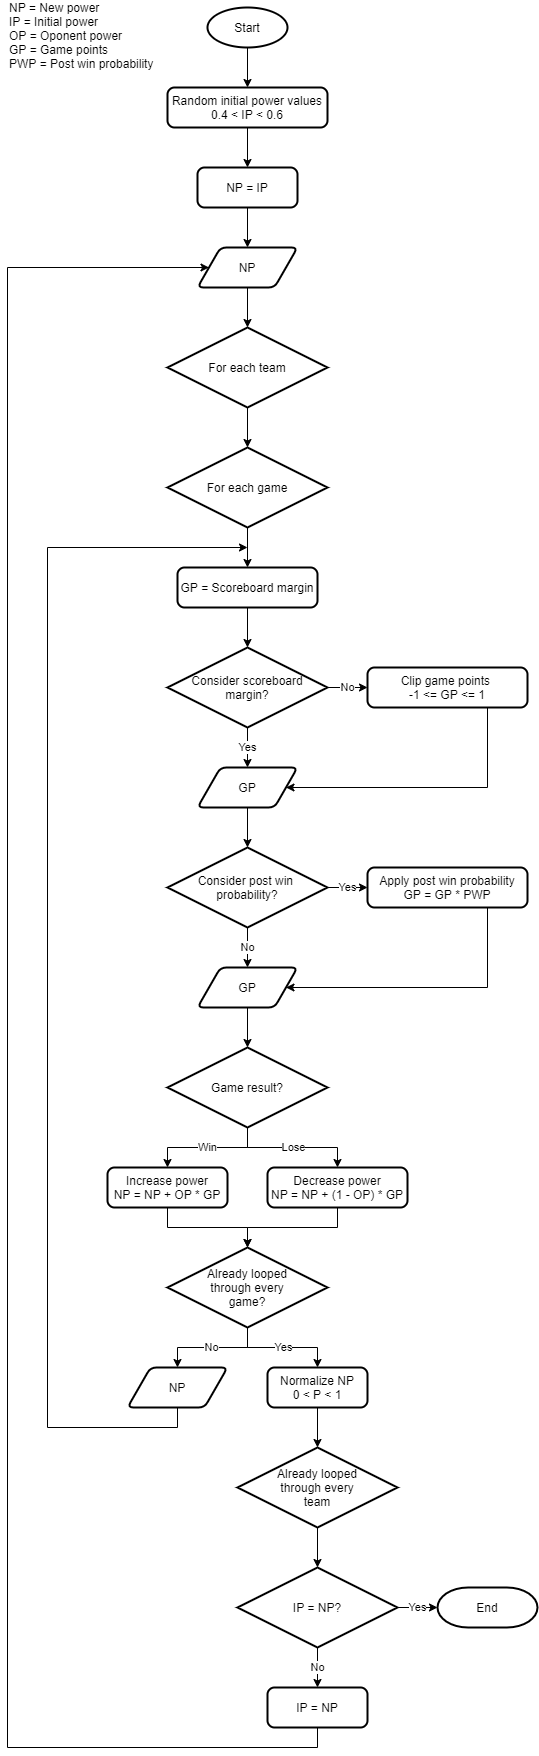

The diagram above was exported from draw.io. Its source (the exported page's mxGraphModel, read from the mxfile embedded in the PNG):
<mxGraphModel dx="1117" dy="624" grid="1" gridSize="10" guides="1" tooltips="1" connect="1" arrows="1" fold="1" page="1" pageScale="1" pageWidth="827" pageHeight="1169" math="0" shadow="0">
  <root>
    <mxCell id="WIyWlLk6GJQsqaUBKTNV-0" />
    <mxCell id="WIyWlLk6GJQsqaUBKTNV-1" parent="WIyWlLk6GJQsqaUBKTNV-0" />
    <mxCell id="-rTG61QfRSrQSl4LsJE9-62" style="edgeStyle=orthogonalEdgeStyle;rounded=0;orthogonalLoop=1;jettySize=auto;html=1;exitX=0.5;exitY=1;exitDx=0;exitDy=0;exitPerimeter=0;entryX=0.5;entryY=0;entryDx=0;entryDy=0;" edge="1" parent="WIyWlLk6GJQsqaUBKTNV-1" source="-rTG61QfRSrQSl4LsJE9-0" target="-rTG61QfRSrQSl4LsJE9-1">
      <mxGeometry relative="1" as="geometry" />
    </mxCell>
    <mxCell id="-rTG61QfRSrQSl4LsJE9-0" value="Start" style="strokeWidth=2;html=1;shape=mxgraph.flowchart.start_1;whiteSpace=wrap;" vertex="1" parent="WIyWlLk6GJQsqaUBKTNV-1">
      <mxGeometry x="280" y="80" width="80" height="40" as="geometry" />
    </mxCell>
    <mxCell id="-rTG61QfRSrQSl4LsJE9-83" style="edgeStyle=orthogonalEdgeStyle;rounded=0;orthogonalLoop=1;jettySize=auto;html=1;exitX=0.5;exitY=1;exitDx=0;exitDy=0;entryX=0.5;entryY=0;entryDx=0;entryDy=0;" edge="1" parent="WIyWlLk6GJQsqaUBKTNV-1" source="-rTG61QfRSrQSl4LsJE9-1" target="-rTG61QfRSrQSl4LsJE9-82">
      <mxGeometry relative="1" as="geometry" />
    </mxCell>
    <mxCell id="-rTG61QfRSrQSl4LsJE9-1" value="Random initial power values&lt;br&gt;0.4 &amp;lt; IP &amp;lt; 0.6" style="rounded=1;whiteSpace=wrap;html=1;absoluteArcSize=1;arcSize=14;strokeWidth=2;" vertex="1" parent="WIyWlLk6GJQsqaUBKTNV-1">
      <mxGeometry x="240" y="160" width="160" height="40" as="geometry" />
    </mxCell>
    <mxCell id="-rTG61QfRSrQSl4LsJE9-28" style="edgeStyle=orthogonalEdgeStyle;rounded=0;orthogonalLoop=1;jettySize=auto;html=1;exitX=0.5;exitY=1;exitDx=0;exitDy=0;exitPerimeter=0;entryX=0.5;entryY=0;entryDx=0;entryDy=0;" edge="1" parent="WIyWlLk6GJQsqaUBKTNV-1" source="-rTG61QfRSrQSl4LsJE9-4" target="-rTG61QfRSrQSl4LsJE9-6">
      <mxGeometry relative="1" as="geometry" />
    </mxCell>
    <mxCell id="-rTG61QfRSrQSl4LsJE9-4" value="For each game" style="strokeWidth=2;html=1;shape=mxgraph.flowchart.decision;whiteSpace=wrap;" vertex="1" parent="WIyWlLk6GJQsqaUBKTNV-1">
      <mxGeometry x="240" y="520" width="160" height="80" as="geometry" />
    </mxCell>
    <mxCell id="-rTG61QfRSrQSl4LsJE9-60" style="edgeStyle=orthogonalEdgeStyle;rounded=0;orthogonalLoop=1;jettySize=auto;html=1;exitX=0.5;exitY=1;exitDx=0;exitDy=0;exitPerimeter=0;entryX=0.5;entryY=0;entryDx=0;entryDy=0;entryPerimeter=0;" edge="1" parent="WIyWlLk6GJQsqaUBKTNV-1" source="-rTG61QfRSrQSl4LsJE9-5" target="-rTG61QfRSrQSl4LsJE9-4">
      <mxGeometry relative="1" as="geometry" />
    </mxCell>
    <mxCell id="-rTG61QfRSrQSl4LsJE9-5" value="For each team" style="strokeWidth=2;html=1;shape=mxgraph.flowchart.decision;whiteSpace=wrap;" vertex="1" parent="WIyWlLk6GJQsqaUBKTNV-1">
      <mxGeometry x="240" y="400" width="160" height="80" as="geometry" />
    </mxCell>
    <mxCell id="-rTG61QfRSrQSl4LsJE9-31" style="edgeStyle=orthogonalEdgeStyle;rounded=0;orthogonalLoop=1;jettySize=auto;html=1;exitX=0.5;exitY=1;exitDx=0;exitDy=0;entryX=0.5;entryY=0;entryDx=0;entryDy=0;entryPerimeter=0;" edge="1" parent="WIyWlLk6GJQsqaUBKTNV-1" source="-rTG61QfRSrQSl4LsJE9-6" target="-rTG61QfRSrQSl4LsJE9-17">
      <mxGeometry relative="1" as="geometry" />
    </mxCell>
    <mxCell id="-rTG61QfRSrQSl4LsJE9-6" value="GP = Scoreboard margin" style="rounded=1;whiteSpace=wrap;html=1;absoluteArcSize=1;arcSize=14;strokeWidth=2;" vertex="1" parent="WIyWlLk6GJQsqaUBKTNV-1">
      <mxGeometry x="250" y="640" width="140" height="40" as="geometry" />
    </mxCell>
    <mxCell id="-rTG61QfRSrQSl4LsJE9-43" style="edgeStyle=orthogonalEdgeStyle;rounded=0;orthogonalLoop=1;jettySize=auto;html=1;exitX=0.5;exitY=1;exitDx=0;exitDy=0;entryX=1;entryY=0.5;entryDx=0;entryDy=0;" edge="1" parent="WIyWlLk6GJQsqaUBKTNV-1" source="-rTG61QfRSrQSl4LsJE9-8" target="-rTG61QfRSrQSl4LsJE9-38">
      <mxGeometry relative="1" as="geometry">
        <Array as="points">
          <mxPoint x="560" y="860" />
        </Array>
      </mxGeometry>
    </mxCell>
    <mxCell id="-rTG61QfRSrQSl4LsJE9-8" value="Clip game points &lt;br&gt;-1 &amp;lt;= GP &amp;lt;= 1" style="rounded=1;whiteSpace=wrap;html=1;absoluteArcSize=1;arcSize=14;strokeWidth=2;" vertex="1" parent="WIyWlLk6GJQsqaUBKTNV-1">
      <mxGeometry x="440" y="740" width="160" height="40" as="geometry" />
    </mxCell>
    <mxCell id="-rTG61QfRSrQSl4LsJE9-47" style="edgeStyle=orthogonalEdgeStyle;rounded=0;orthogonalLoop=1;jettySize=auto;html=1;exitX=0.5;exitY=1;exitDx=0;exitDy=0;entryX=1;entryY=0.5;entryDx=0;entryDy=0;" edge="1" parent="WIyWlLk6GJQsqaUBKTNV-1" source="-rTG61QfRSrQSl4LsJE9-11" target="-rTG61QfRSrQSl4LsJE9-37">
      <mxGeometry relative="1" as="geometry">
        <Array as="points">
          <mxPoint x="560" y="1060" />
        </Array>
      </mxGeometry>
    </mxCell>
    <mxCell id="-rTG61QfRSrQSl4LsJE9-11" value="Apply post win probability&lt;br&gt;GP = GP * PWP" style="rounded=1;whiteSpace=wrap;html=1;absoluteArcSize=1;arcSize=14;strokeWidth=2;" vertex="1" parent="WIyWlLk6GJQsqaUBKTNV-1">
      <mxGeometry x="440" y="940" width="160" height="40" as="geometry" />
    </mxCell>
    <mxCell id="-rTG61QfRSrQSl4LsJE9-25" style="edgeStyle=orthogonalEdgeStyle;rounded=0;orthogonalLoop=1;jettySize=auto;html=1;exitX=0.5;exitY=1;exitDx=0;exitDy=0;entryX=0.5;entryY=0;entryDx=0;entryDy=0;" edge="1" parent="WIyWlLk6GJQsqaUBKTNV-1" source="-rTG61QfRSrQSl4LsJE9-14">
      <mxGeometry relative="1" as="geometry">
        <mxPoint x="320" y="1320" as="targetPoint" />
      </mxGeometry>
    </mxCell>
    <mxCell id="-rTG61QfRSrQSl4LsJE9-14" value="Increase power&lt;br&gt;NP = NP + OP * GP" style="rounded=1;whiteSpace=wrap;html=1;absoluteArcSize=1;arcSize=14;strokeWidth=2;" vertex="1" parent="WIyWlLk6GJQsqaUBKTNV-1">
      <mxGeometry x="180" y="1240" width="120" height="40" as="geometry" />
    </mxCell>
    <mxCell id="-rTG61QfRSrQSl4LsJE9-26" style="edgeStyle=orthogonalEdgeStyle;rounded=0;orthogonalLoop=1;jettySize=auto;html=1;exitX=0.5;exitY=1;exitDx=0;exitDy=0;entryX=0.5;entryY=0;entryDx=0;entryDy=0;" edge="1" parent="WIyWlLk6GJQsqaUBKTNV-1" source="-rTG61QfRSrQSl4LsJE9-16">
      <mxGeometry relative="1" as="geometry">
        <mxPoint x="320" y="1320" as="targetPoint" />
      </mxGeometry>
    </mxCell>
    <mxCell id="-rTG61QfRSrQSl4LsJE9-16" value="Decrease power&lt;br&gt;NP = NP + (1 - OP) * GP" style="rounded=1;whiteSpace=wrap;html=1;absoluteArcSize=1;arcSize=14;strokeWidth=2;" vertex="1" parent="WIyWlLk6GJQsqaUBKTNV-1">
      <mxGeometry x="340" y="1240" width="140" height="40" as="geometry" />
    </mxCell>
    <mxCell id="-rTG61QfRSrQSl4LsJE9-40" value="Yes" style="edgeStyle=orthogonalEdgeStyle;rounded=0;orthogonalLoop=1;jettySize=auto;html=1;exitX=0.5;exitY=1;exitDx=0;exitDy=0;exitPerimeter=0;entryX=0.5;entryY=0;entryDx=0;entryDy=0;" edge="1" parent="WIyWlLk6GJQsqaUBKTNV-1" source="-rTG61QfRSrQSl4LsJE9-17" target="-rTG61QfRSrQSl4LsJE9-38">
      <mxGeometry relative="1" as="geometry" />
    </mxCell>
    <mxCell id="-rTG61QfRSrQSl4LsJE9-41" value="No" style="edgeStyle=orthogonalEdgeStyle;rounded=0;orthogonalLoop=1;jettySize=auto;html=1;exitX=1;exitY=0.5;exitDx=0;exitDy=0;exitPerimeter=0;entryX=0;entryY=0.5;entryDx=0;entryDy=0;" edge="1" parent="WIyWlLk6GJQsqaUBKTNV-1" source="-rTG61QfRSrQSl4LsJE9-17" target="-rTG61QfRSrQSl4LsJE9-8">
      <mxGeometry relative="1" as="geometry" />
    </mxCell>
    <mxCell id="-rTG61QfRSrQSl4LsJE9-17" value="Consider scoreboard&lt;br&gt;margin?" style="strokeWidth=2;html=1;shape=mxgraph.flowchart.decision;whiteSpace=wrap;" vertex="1" parent="WIyWlLk6GJQsqaUBKTNV-1">
      <mxGeometry x="240" y="720" width="160" height="80" as="geometry" />
    </mxCell>
    <mxCell id="-rTG61QfRSrQSl4LsJE9-45" value="No" style="edgeStyle=orthogonalEdgeStyle;rounded=0;orthogonalLoop=1;jettySize=auto;html=1;exitX=0.5;exitY=1;exitDx=0;exitDy=0;exitPerimeter=0;entryX=0.5;entryY=0;entryDx=0;entryDy=0;" edge="1" parent="WIyWlLk6GJQsqaUBKTNV-1" source="-rTG61QfRSrQSl4LsJE9-18" target="-rTG61QfRSrQSl4LsJE9-37">
      <mxGeometry relative="1" as="geometry" />
    </mxCell>
    <mxCell id="-rTG61QfRSrQSl4LsJE9-46" value="Yes" style="edgeStyle=orthogonalEdgeStyle;rounded=0;orthogonalLoop=1;jettySize=auto;html=1;exitX=1;exitY=0.5;exitDx=0;exitDy=0;exitPerimeter=0;entryX=0;entryY=0.5;entryDx=0;entryDy=0;" edge="1" parent="WIyWlLk6GJQsqaUBKTNV-1" source="-rTG61QfRSrQSl4LsJE9-18" target="-rTG61QfRSrQSl4LsJE9-11">
      <mxGeometry relative="1" as="geometry" />
    </mxCell>
    <mxCell id="-rTG61QfRSrQSl4LsJE9-18" value="Consider post win &lt;br&gt;probability?" style="strokeWidth=2;html=1;shape=mxgraph.flowchart.decision;whiteSpace=wrap;" vertex="1" parent="WIyWlLk6GJQsqaUBKTNV-1">
      <mxGeometry x="240" y="920" width="160" height="80" as="geometry" />
    </mxCell>
    <mxCell id="-rTG61QfRSrQSl4LsJE9-35" value="Win" style="edgeStyle=orthogonalEdgeStyle;rounded=0;orthogonalLoop=1;jettySize=auto;html=1;exitX=0.5;exitY=1;exitDx=0;exitDy=0;exitPerimeter=0;entryX=0.5;entryY=0;entryDx=0;entryDy=0;" edge="1" parent="WIyWlLk6GJQsqaUBKTNV-1" source="-rTG61QfRSrQSl4LsJE9-34" target="-rTG61QfRSrQSl4LsJE9-14">
      <mxGeometry relative="1" as="geometry" />
    </mxCell>
    <mxCell id="-rTG61QfRSrQSl4LsJE9-36" value="Lose" style="edgeStyle=orthogonalEdgeStyle;rounded=0;orthogonalLoop=1;jettySize=auto;html=1;exitX=0.5;exitY=1;exitDx=0;exitDy=0;exitPerimeter=0;entryX=0.5;entryY=0;entryDx=0;entryDy=0;" edge="1" parent="WIyWlLk6GJQsqaUBKTNV-1" source="-rTG61QfRSrQSl4LsJE9-34" target="-rTG61QfRSrQSl4LsJE9-16">
      <mxGeometry relative="1" as="geometry" />
    </mxCell>
    <mxCell id="-rTG61QfRSrQSl4LsJE9-34" value="Game result?" style="strokeWidth=2;html=1;shape=mxgraph.flowchart.decision;whiteSpace=wrap;" vertex="1" parent="WIyWlLk6GJQsqaUBKTNV-1">
      <mxGeometry x="240" y="1120" width="160" height="80" as="geometry" />
    </mxCell>
    <mxCell id="-rTG61QfRSrQSl4LsJE9-49" style="edgeStyle=orthogonalEdgeStyle;rounded=0;orthogonalLoop=1;jettySize=auto;html=1;exitX=0.5;exitY=1;exitDx=0;exitDy=0;entryX=0.5;entryY=0;entryDx=0;entryDy=0;entryPerimeter=0;" edge="1" parent="WIyWlLk6GJQsqaUBKTNV-1" source="-rTG61QfRSrQSl4LsJE9-37" target="-rTG61QfRSrQSl4LsJE9-34">
      <mxGeometry relative="1" as="geometry" />
    </mxCell>
    <mxCell id="-rTG61QfRSrQSl4LsJE9-37" value="GP" style="shape=parallelogram;html=1;strokeWidth=2;perimeter=parallelogramPerimeter;whiteSpace=wrap;rounded=1;arcSize=12;size=0.23;" vertex="1" parent="WIyWlLk6GJQsqaUBKTNV-1">
      <mxGeometry x="270" y="1040" width="100" height="40" as="geometry" />
    </mxCell>
    <mxCell id="-rTG61QfRSrQSl4LsJE9-44" style="edgeStyle=orthogonalEdgeStyle;rounded=0;orthogonalLoop=1;jettySize=auto;html=1;exitX=0.5;exitY=1;exitDx=0;exitDy=0;entryX=0.5;entryY=0;entryDx=0;entryDy=0;entryPerimeter=0;" edge="1" parent="WIyWlLk6GJQsqaUBKTNV-1" source="-rTG61QfRSrQSl4LsJE9-38" target="-rTG61QfRSrQSl4LsJE9-18">
      <mxGeometry relative="1" as="geometry" />
    </mxCell>
    <mxCell id="-rTG61QfRSrQSl4LsJE9-38" value="GP" style="shape=parallelogram;html=1;strokeWidth=2;perimeter=parallelogramPerimeter;whiteSpace=wrap;rounded=1;arcSize=12;size=0.23;" vertex="1" parent="WIyWlLk6GJQsqaUBKTNV-1">
      <mxGeometry x="270" y="840" width="100" height="40" as="geometry" />
    </mxCell>
    <mxCell id="-rTG61QfRSrQSl4LsJE9-57" value="No" style="edgeStyle=orthogonalEdgeStyle;rounded=0;orthogonalLoop=1;jettySize=auto;html=1;exitX=0.5;exitY=1;exitDx=0;exitDy=0;exitPerimeter=0;entryX=0.5;entryY=0;entryDx=0;entryDy=0;" edge="1" parent="WIyWlLk6GJQsqaUBKTNV-1" source="-rTG61QfRSrQSl4LsJE9-50" target="-rTG61QfRSrQSl4LsJE9-55">
      <mxGeometry relative="1" as="geometry" />
    </mxCell>
    <mxCell id="-rTG61QfRSrQSl4LsJE9-64" value="Yes" style="edgeStyle=orthogonalEdgeStyle;rounded=0;orthogonalLoop=1;jettySize=auto;html=1;exitX=0.5;exitY=1;exitDx=0;exitDy=0;exitPerimeter=0;entryX=0.5;entryY=0;entryDx=0;entryDy=0;" edge="1" parent="WIyWlLk6GJQsqaUBKTNV-1" source="-rTG61QfRSrQSl4LsJE9-50" target="-rTG61QfRSrQSl4LsJE9-52">
      <mxGeometry relative="1" as="geometry" />
    </mxCell>
    <mxCell id="-rTG61QfRSrQSl4LsJE9-50" value="Already looped&lt;br&gt;through every&lt;br&gt;game?" style="strokeWidth=2;html=1;shape=mxgraph.flowchart.decision;whiteSpace=wrap;" vertex="1" parent="WIyWlLk6GJQsqaUBKTNV-1">
      <mxGeometry x="240" y="1320" width="160" height="80" as="geometry" />
    </mxCell>
    <mxCell id="-rTG61QfRSrQSl4LsJE9-51" style="edgeStyle=orthogonalEdgeStyle;rounded=0;orthogonalLoop=1;jettySize=auto;html=1;exitX=0.5;exitY=1;exitDx=0;exitDy=0;exitPerimeter=0;" edge="1" parent="WIyWlLk6GJQsqaUBKTNV-1" source="-rTG61QfRSrQSl4LsJE9-50" target="-rTG61QfRSrQSl4LsJE9-50">
      <mxGeometry relative="1" as="geometry" />
    </mxCell>
    <mxCell id="-rTG61QfRSrQSl4LsJE9-65" style="edgeStyle=orthogonalEdgeStyle;rounded=0;orthogonalLoop=1;jettySize=auto;html=1;exitX=0.5;exitY=1;exitDx=0;exitDy=0;entryX=0.5;entryY=0;entryDx=0;entryDy=0;entryPerimeter=0;" edge="1" parent="WIyWlLk6GJQsqaUBKTNV-1" source="-rTG61QfRSrQSl4LsJE9-52" target="-rTG61QfRSrQSl4LsJE9-63">
      <mxGeometry relative="1" as="geometry" />
    </mxCell>
    <mxCell id="-rTG61QfRSrQSl4LsJE9-52" value="Normalize NP&lt;br&gt;0 &amp;lt; P &amp;lt; 1" style="rounded=1;whiteSpace=wrap;html=1;absoluteArcSize=1;arcSize=14;strokeWidth=2;" vertex="1" parent="WIyWlLk6GJQsqaUBKTNV-1">
      <mxGeometry x="340" y="1440" width="100" height="40" as="geometry" />
    </mxCell>
    <mxCell id="-rTG61QfRSrQSl4LsJE9-59" style="edgeStyle=orthogonalEdgeStyle;rounded=0;orthogonalLoop=1;jettySize=auto;html=1;exitX=0.5;exitY=1;exitDx=0;exitDy=0;" edge="1" parent="WIyWlLk6GJQsqaUBKTNV-1" source="-rTG61QfRSrQSl4LsJE9-55">
      <mxGeometry relative="1" as="geometry">
        <mxPoint x="320" y="620" as="targetPoint" />
        <Array as="points">
          <mxPoint x="250" y="1500" />
          <mxPoint x="120" y="1500" />
          <mxPoint x="120" y="620" />
        </Array>
      </mxGeometry>
    </mxCell>
    <mxCell id="-rTG61QfRSrQSl4LsJE9-55" value="NP" style="shape=parallelogram;html=1;strokeWidth=2;perimeter=parallelogramPerimeter;whiteSpace=wrap;rounded=1;arcSize=12;size=0.23;" vertex="1" parent="WIyWlLk6GJQsqaUBKTNV-1">
      <mxGeometry x="200" y="1440" width="100" height="40" as="geometry" />
    </mxCell>
    <mxCell id="-rTG61QfRSrQSl4LsJE9-68" style="edgeStyle=orthogonalEdgeStyle;rounded=0;orthogonalLoop=1;jettySize=auto;html=1;exitX=0.5;exitY=1;exitDx=0;exitDy=0;exitPerimeter=0;entryX=0.5;entryY=0;entryDx=0;entryDy=0;" edge="1" parent="WIyWlLk6GJQsqaUBKTNV-1" source="-rTG61QfRSrQSl4LsJE9-63">
      <mxGeometry relative="1" as="geometry">
        <mxPoint x="390" y="1640" as="targetPoint" />
      </mxGeometry>
    </mxCell>
    <mxCell id="-rTG61QfRSrQSl4LsJE9-63" value="Already looped&lt;br&gt;through every&lt;br&gt;team" style="strokeWidth=2;html=1;shape=mxgraph.flowchart.decision;whiteSpace=wrap;" vertex="1" parent="WIyWlLk6GJQsqaUBKTNV-1">
      <mxGeometry x="310" y="1520" width="160" height="80" as="geometry" />
    </mxCell>
    <mxCell id="-rTG61QfRSrQSl4LsJE9-73" value="No" style="edgeStyle=orthogonalEdgeStyle;rounded=0;orthogonalLoop=1;jettySize=auto;html=1;exitX=0.5;exitY=1;exitDx=0;exitDy=0;exitPerimeter=0;entryX=0.5;entryY=0;entryDx=0;entryDy=0;" edge="1" parent="WIyWlLk6GJQsqaUBKTNV-1" source="-rTG61QfRSrQSl4LsJE9-69" target="-rTG61QfRSrQSl4LsJE9-72">
      <mxGeometry relative="1" as="geometry" />
    </mxCell>
    <mxCell id="-rTG61QfRSrQSl4LsJE9-75" value="Yes" style="edgeStyle=orthogonalEdgeStyle;rounded=0;orthogonalLoop=1;jettySize=auto;html=1;exitX=1;exitY=0.5;exitDx=0;exitDy=0;exitPerimeter=0;entryX=0;entryY=0.5;entryDx=0;entryDy=0;entryPerimeter=0;" edge="1" parent="WIyWlLk6GJQsqaUBKTNV-1" source="-rTG61QfRSrQSl4LsJE9-69" target="-rTG61QfRSrQSl4LsJE9-70">
      <mxGeometry relative="1" as="geometry" />
    </mxCell>
    <mxCell id="-rTG61QfRSrQSl4LsJE9-69" value="IP = NP?" style="strokeWidth=2;html=1;shape=mxgraph.flowchart.decision;whiteSpace=wrap;" vertex="1" parent="WIyWlLk6GJQsqaUBKTNV-1">
      <mxGeometry x="310" y="1640" width="160" height="80" as="geometry" />
    </mxCell>
    <mxCell id="-rTG61QfRSrQSl4LsJE9-70" value="End" style="strokeWidth=2;html=1;shape=mxgraph.flowchart.terminator;whiteSpace=wrap;" vertex="1" parent="WIyWlLk6GJQsqaUBKTNV-1">
      <mxGeometry x="510" y="1660" width="100" height="40" as="geometry" />
    </mxCell>
    <mxCell id="-rTG61QfRSrQSl4LsJE9-74" style="edgeStyle=orthogonalEdgeStyle;rounded=0;orthogonalLoop=1;jettySize=auto;html=1;exitX=0.5;exitY=1;exitDx=0;exitDy=0;entryX=0;entryY=0.5;entryDx=0;entryDy=0;" edge="1" parent="WIyWlLk6GJQsqaUBKTNV-1" source="-rTG61QfRSrQSl4LsJE9-72" target="-rTG61QfRSrQSl4LsJE9-78">
      <mxGeometry relative="1" as="geometry">
        <mxPoint x="320" y="380" as="targetPoint" />
        <Array as="points">
          <mxPoint x="390" y="1820" />
          <mxPoint x="80" y="1820" />
          <mxPoint x="80" y="340" />
        </Array>
      </mxGeometry>
    </mxCell>
    <mxCell id="-rTG61QfRSrQSl4LsJE9-72" value="IP = NP" style="rounded=1;whiteSpace=wrap;html=1;absoluteArcSize=1;arcSize=14;strokeWidth=2;" vertex="1" parent="WIyWlLk6GJQsqaUBKTNV-1">
      <mxGeometry x="340" y="1760" width="100" height="40" as="geometry" />
    </mxCell>
    <mxCell id="-rTG61QfRSrQSl4LsJE9-76" value="NP = New power&lt;br&gt;IP = Initial power&lt;br&gt;OP = Oponent power&lt;br&gt;GP = Game points&lt;br&gt;&lt;div&gt;&lt;span&gt;PWP = Post win probability&lt;/span&gt;&lt;/div&gt;" style="text;html=1;strokeColor=none;fillColor=none;align=left;verticalAlign=middle;whiteSpace=wrap;rounded=0;" vertex="1" parent="WIyWlLk6GJQsqaUBKTNV-1">
      <mxGeometry x="80" y="80" width="170" height="56" as="geometry" />
    </mxCell>
    <mxCell id="-rTG61QfRSrQSl4LsJE9-80" style="edgeStyle=orthogonalEdgeStyle;rounded=0;orthogonalLoop=1;jettySize=auto;html=1;exitX=0.5;exitY=1;exitDx=0;exitDy=0;entryX=0.5;entryY=0;entryDx=0;entryDy=0;entryPerimeter=0;" edge="1" parent="WIyWlLk6GJQsqaUBKTNV-1" source="-rTG61QfRSrQSl4LsJE9-78" target="-rTG61QfRSrQSl4LsJE9-5">
      <mxGeometry relative="1" as="geometry" />
    </mxCell>
    <mxCell id="-rTG61QfRSrQSl4LsJE9-78" value="NP" style="shape=parallelogram;html=1;strokeWidth=2;perimeter=parallelogramPerimeter;whiteSpace=wrap;rounded=1;arcSize=12;size=0.23;" vertex="1" parent="WIyWlLk6GJQsqaUBKTNV-1">
      <mxGeometry x="270" y="320" width="100" height="40" as="geometry" />
    </mxCell>
    <mxCell id="-rTG61QfRSrQSl4LsJE9-84" style="edgeStyle=orthogonalEdgeStyle;rounded=0;orthogonalLoop=1;jettySize=auto;html=1;exitX=0.5;exitY=1;exitDx=0;exitDy=0;entryX=0.5;entryY=0;entryDx=0;entryDy=0;" edge="1" parent="WIyWlLk6GJQsqaUBKTNV-1" source="-rTG61QfRSrQSl4LsJE9-82" target="-rTG61QfRSrQSl4LsJE9-78">
      <mxGeometry relative="1" as="geometry" />
    </mxCell>
    <mxCell id="-rTG61QfRSrQSl4LsJE9-82" value="NP = IP" style="rounded=1;whiteSpace=wrap;html=1;absoluteArcSize=1;arcSize=14;strokeWidth=2;" vertex="1" parent="WIyWlLk6GJQsqaUBKTNV-1">
      <mxGeometry x="270" y="240" width="100" height="40" as="geometry" />
    </mxCell>
    <mxCell id="-rTG61QfRSrQSl4LsJE9-85" style="edgeStyle=orthogonalEdgeStyle;rounded=0;orthogonalLoop=1;jettySize=auto;html=1;exitX=0.5;exitY=1;exitDx=0;exitDy=0;" edge="1" parent="WIyWlLk6GJQsqaUBKTNV-1" source="-rTG61QfRSrQSl4LsJE9-82" target="-rTG61QfRSrQSl4LsJE9-82">
      <mxGeometry relative="1" as="geometry" />
    </mxCell>
  </root>
</mxGraphModel>